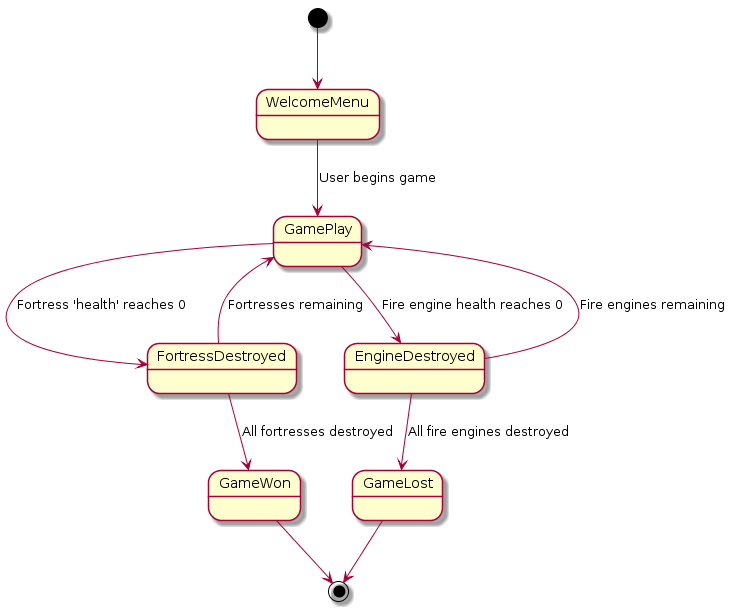

The diagram above was rendered by PlantUML. Its source (embedded in the PNG):
@startuml
[*] --> WelcomeMenu
WelcomeMenu --> GamePlay : User begins game
GamePlay --> FortressDestroyed : Fortress 'health' reaches 0
FortressDestroyed --> GamePlay : Fortresses remaining
FortressDestroyed --> GameWon : All fortresses destroyed
GamePlay --> EngineDestroyed : Fire engine health reaches 0
EngineDestroyed--> GamePlay : Fire engines remaining
EngineDestroyed--> GameLost : All fire engines destroyed
GameWon --> [*]
GameLost --> [*]
@enduml